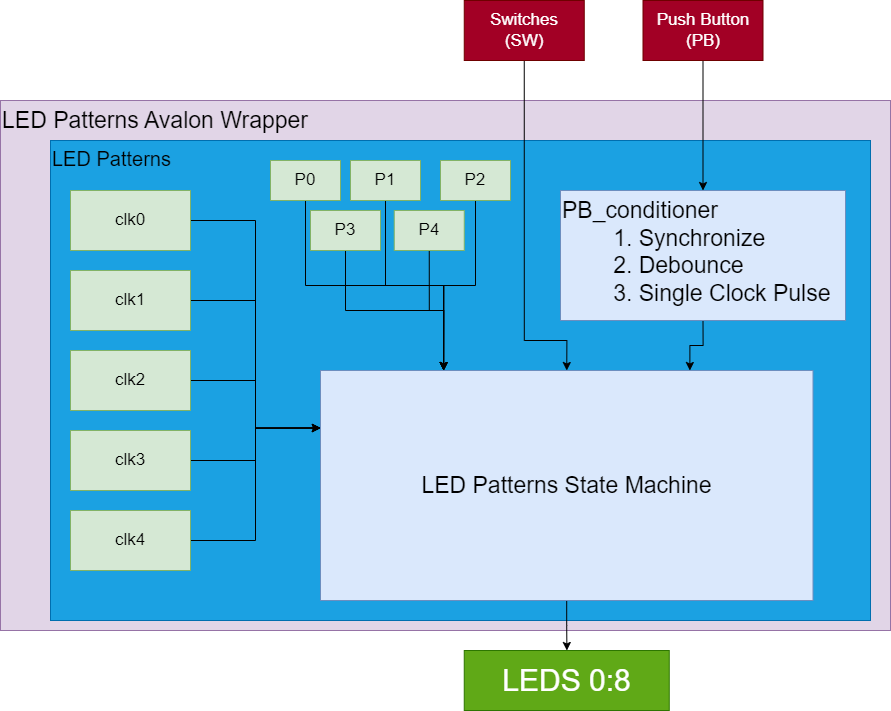

The diagram above was exported from draw.io. Its source (the exported page's mxGraphModel, read from the mxfile embedded in the PNG):
<mxGraphModel dx="2610" dy="2020" grid="1" gridSize="10" guides="1" tooltips="1" connect="1" arrows="1" fold="1" page="1" pageScale="1" pageWidth="850" pageHeight="1100" math="0" shadow="0">
  <root>
    <mxCell id="0" />
    <mxCell id="1" parent="0" />
    <mxCell id="ZF2ny9JAlckDlKYPVFxF-2" value="LED Patterns Avalon Wrapper" style="rounded=0;whiteSpace=wrap;html=1;fillColor=#e1d5e7;strokeColor=#9673a6;align=left;verticalAlign=top;fontSize=23;" vertex="1" parent="1">
      <mxGeometry x="-50" y="90" width="890" height="530" as="geometry" />
    </mxCell>
    <mxCell id="TfYOR2jMps_5fwXwl3WF-2" value="LED Patterns" style="rounded=0;whiteSpace=wrap;html=1;align=left;verticalAlign=top;fontSize=20;fillColor=#1ba1e2;strokeColor=#006EAF;fontColor=#000000;" parent="1" vertex="1">
      <mxGeometry y="130" width="820" height="480" as="geometry" />
    </mxCell>
    <mxCell id="TfYOR2jMps_5fwXwl3WF-10" style="edgeStyle=orthogonalEdgeStyle;rounded=0;orthogonalLoop=1;jettySize=auto;html=1;" parent="1" source="TfYOR2jMps_5fwXwl3WF-5" target="TfYOR2jMps_5fwXwl3WF-8" edge="1">
      <mxGeometry relative="1" as="geometry" />
    </mxCell>
    <mxCell id="TfYOR2jMps_5fwXwl3WF-5" value="Push Button&lt;div&gt;(PB)&lt;/div&gt;" style="rounded=0;whiteSpace=wrap;html=1;fontSize=17;strokeColor=#6F0000;align=center;verticalAlign=middle;fontFamily=Helvetica;fillColor=#a20025;fontColor=#ffffff;" parent="1" vertex="1">
      <mxGeometry x="592.5" y="-10" width="120" height="60" as="geometry" />
    </mxCell>
    <mxCell id="ospFu_TgtpuIdfV4h3sb-14" style="edgeStyle=orthogonalEdgeStyle;rounded=0;orthogonalLoop=1;jettySize=auto;html=1;exitX=0.5;exitY=1;exitDx=0;exitDy=0;entryX=0.5;entryY=0;entryDx=0;entryDy=0;" parent="1" source="TfYOR2jMps_5fwXwl3WF-6" target="TfYOR2jMps_5fwXwl3WF-11" edge="1">
      <mxGeometry relative="1" as="geometry">
        <Array as="points">
          <mxPoint x="474" y="330" />
          <mxPoint x="516" y="330" />
        </Array>
      </mxGeometry>
    </mxCell>
    <mxCell id="TfYOR2jMps_5fwXwl3WF-6" value="Switches&lt;div&gt;(SW)&lt;/div&gt;" style="rounded=0;whiteSpace=wrap;html=1;fontSize=17;strokeColor=#6F0000;align=center;verticalAlign=middle;fontFamily=Helvetica;fillColor=#a20025;fontColor=#ffffff;" parent="1" vertex="1">
      <mxGeometry x="413.75" y="-10" width="120" height="60" as="geometry" />
    </mxCell>
    <mxCell id="TfYOR2jMps_5fwXwl3WF-7" value="LEDS 0:8" style="rounded=0;whiteSpace=wrap;html=1;fontSize=30;fillColor=#60a917;fontColor=#ffffff;strokeColor=#2D7600;" parent="1" vertex="1">
      <mxGeometry x="413.75" y="640" width="205" height="60" as="geometry" />
    </mxCell>
    <mxCell id="TfYOR2jMps_5fwXwl3WF-12" style="edgeStyle=orthogonalEdgeStyle;rounded=0;orthogonalLoop=1;jettySize=auto;html=1;exitX=0.5;exitY=1;exitDx=0;exitDy=0;entryX=0.75;entryY=0;entryDx=0;entryDy=0;" parent="1" source="TfYOR2jMps_5fwXwl3WF-8" target="TfYOR2jMps_5fwXwl3WF-11" edge="1">
      <mxGeometry relative="1" as="geometry" />
    </mxCell>
    <mxCell id="TfYOR2jMps_5fwXwl3WF-8" value="PB_conditioner&lt;div style=&quot;font-size: 23px;&quot;&gt;&lt;span style=&quot;white-space: pre; font-size: 23px;&quot;&gt;&#09;&lt;/span&gt;1. Synchronize&lt;br style=&quot;font-size: 23px;&quot;&gt;&lt;/div&gt;&lt;div style=&quot;font-size: 23px;&quot;&gt;&lt;span style=&quot;white-space: pre; font-size: 23px;&quot;&gt;&#09;&lt;/span&gt;2. Debounce&lt;br style=&quot;font-size: 23px;&quot;&gt;&lt;/div&gt;&lt;div style=&quot;font-size: 23px;&quot;&gt;&lt;span style=&quot;white-space: pre; font-size: 23px;&quot;&gt;&#09;&lt;/span&gt;3. Single Clock Pulse&lt;br style=&quot;font-size: 23px;&quot;&gt;&lt;/div&gt;" style="rounded=0;whiteSpace=wrap;html=1;align=left;verticalAlign=top;fontSize=23;fillColor=#dae8fc;strokeColor=#6c8ebf;" parent="1" vertex="1">
      <mxGeometry x="510" y="180" width="285" height="130" as="geometry" />
    </mxCell>
    <mxCell id="TfYOR2jMps_5fwXwl3WF-13" style="edgeStyle=orthogonalEdgeStyle;rounded=0;orthogonalLoop=1;jettySize=auto;html=1;" parent="1" source="TfYOR2jMps_5fwXwl3WF-11" target="TfYOR2jMps_5fwXwl3WF-7" edge="1">
      <mxGeometry relative="1" as="geometry" />
    </mxCell>
    <mxCell id="TfYOR2jMps_5fwXwl3WF-11" value="&lt;div style=&quot;font-size: 23px;&quot;&gt;LED Patterns State Machine&lt;/div&gt;" style="rounded=0;whiteSpace=wrap;html=1;align=center;verticalAlign=middle;fontSize=23;fillColor=#dae8fc;strokeColor=#6c8ebf;" parent="1" vertex="1">
      <mxGeometry x="270" y="360" width="492.5" height="230" as="geometry" />
    </mxCell>
    <mxCell id="ospFu_TgtpuIdfV4h3sb-7" style="edgeStyle=orthogonalEdgeStyle;rounded=0;orthogonalLoop=1;jettySize=auto;html=1;exitX=1;exitY=0.5;exitDx=0;exitDy=0;entryX=0;entryY=0.25;entryDx=0;entryDy=0;" parent="1" source="ospFu_TgtpuIdfV4h3sb-1" target="TfYOR2jMps_5fwXwl3WF-11" edge="1">
      <mxGeometry relative="1" as="geometry" />
    </mxCell>
    <mxCell id="ospFu_TgtpuIdfV4h3sb-1" value="clk0" style="rounded=0;whiteSpace=wrap;html=1;fontSize=17;strokeColor=#82b366;align=center;verticalAlign=middle;fontFamily=Helvetica;fillColor=#d5e8d4;" parent="1" vertex="1">
      <mxGeometry x="20" y="180" width="120" height="60" as="geometry" />
    </mxCell>
    <mxCell id="ospFu_TgtpuIdfV4h3sb-8" style="edgeStyle=orthogonalEdgeStyle;rounded=0;orthogonalLoop=1;jettySize=auto;html=1;exitX=1;exitY=0.5;exitDx=0;exitDy=0;entryX=0;entryY=0.25;entryDx=0;entryDy=0;" parent="1" source="ospFu_TgtpuIdfV4h3sb-2" target="TfYOR2jMps_5fwXwl3WF-11" edge="1">
      <mxGeometry relative="1" as="geometry" />
    </mxCell>
    <mxCell id="ospFu_TgtpuIdfV4h3sb-2" value="clk1" style="rounded=0;whiteSpace=wrap;html=1;fontSize=17;strokeColor=#82b366;align=center;verticalAlign=middle;fontFamily=Helvetica;fillColor=#d5e8d4;" parent="1" vertex="1">
      <mxGeometry x="20" y="260" width="120" height="60" as="geometry" />
    </mxCell>
    <mxCell id="ospFu_TgtpuIdfV4h3sb-9" style="edgeStyle=orthogonalEdgeStyle;rounded=0;orthogonalLoop=1;jettySize=auto;html=1;exitX=1;exitY=0.5;exitDx=0;exitDy=0;entryX=0;entryY=0.25;entryDx=0;entryDy=0;" parent="1" source="ospFu_TgtpuIdfV4h3sb-3" target="TfYOR2jMps_5fwXwl3WF-11" edge="1">
      <mxGeometry relative="1" as="geometry" />
    </mxCell>
    <mxCell id="ospFu_TgtpuIdfV4h3sb-3" value="clk2" style="rounded=0;whiteSpace=wrap;html=1;fontSize=17;strokeColor=#82b366;align=center;verticalAlign=middle;fontFamily=Helvetica;fillColor=#d5e8d4;" parent="1" vertex="1">
      <mxGeometry x="20" y="340" width="120" height="60" as="geometry" />
    </mxCell>
    <mxCell id="ospFu_TgtpuIdfV4h3sb-12" style="edgeStyle=orthogonalEdgeStyle;rounded=0;orthogonalLoop=1;jettySize=auto;html=1;exitX=1;exitY=0.5;exitDx=0;exitDy=0;entryX=0;entryY=0.25;entryDx=0;entryDy=0;" parent="1" source="ospFu_TgtpuIdfV4h3sb-4" target="TfYOR2jMps_5fwXwl3WF-11" edge="1">
      <mxGeometry relative="1" as="geometry" />
    </mxCell>
    <mxCell id="ospFu_TgtpuIdfV4h3sb-4" value="clk3" style="rounded=0;whiteSpace=wrap;html=1;fontSize=17;strokeColor=#82b366;align=center;verticalAlign=middle;fontFamily=Helvetica;fillColor=#d5e8d4;" parent="1" vertex="1">
      <mxGeometry x="20" y="420" width="120" height="60" as="geometry" />
    </mxCell>
    <mxCell id="ospFu_TgtpuIdfV4h3sb-11" style="edgeStyle=orthogonalEdgeStyle;rounded=0;orthogonalLoop=1;jettySize=auto;html=1;exitX=1;exitY=0.5;exitDx=0;exitDy=0;entryX=0;entryY=0.25;entryDx=0;entryDy=0;" parent="1" source="ospFu_TgtpuIdfV4h3sb-5" target="TfYOR2jMps_5fwXwl3WF-11" edge="1">
      <mxGeometry relative="1" as="geometry" />
    </mxCell>
    <mxCell id="ospFu_TgtpuIdfV4h3sb-5" value="clk4" style="rounded=0;whiteSpace=wrap;html=1;fontSize=17;strokeColor=#82b366;align=center;verticalAlign=middle;fontFamily=Helvetica;fillColor=#d5e8d4;" parent="1" vertex="1">
      <mxGeometry x="20" y="500" width="120" height="60" as="geometry" />
    </mxCell>
    <mxCell id="ospFu_TgtpuIdfV4h3sb-20" style="edgeStyle=orthogonalEdgeStyle;rounded=0;orthogonalLoop=1;jettySize=auto;html=1;exitX=0.5;exitY=1;exitDx=0;exitDy=0;entryX=0.25;entryY=0;entryDx=0;entryDy=0;" parent="1" source="ospFu_TgtpuIdfV4h3sb-15" target="TfYOR2jMps_5fwXwl3WF-11" edge="1">
      <mxGeometry relative="1" as="geometry" />
    </mxCell>
    <mxCell id="ospFu_TgtpuIdfV4h3sb-15" value="P0" style="rounded=0;whiteSpace=wrap;html=1;fontSize=17;strokeColor=#82b366;align=center;verticalAlign=middle;fontFamily=Helvetica;fillColor=#d5e8d4;" parent="1" vertex="1">
      <mxGeometry x="220" y="150" width="70" height="40" as="geometry" />
    </mxCell>
    <mxCell id="ospFu_TgtpuIdfV4h3sb-23" style="edgeStyle=orthogonalEdgeStyle;rounded=0;orthogonalLoop=1;jettySize=auto;html=1;exitX=0.5;exitY=1;exitDx=0;exitDy=0;entryX=0.25;entryY=0;entryDx=0;entryDy=0;" parent="1" source="ospFu_TgtpuIdfV4h3sb-16" target="TfYOR2jMps_5fwXwl3WF-11" edge="1">
      <mxGeometry relative="1" as="geometry" />
    </mxCell>
    <mxCell id="ospFu_TgtpuIdfV4h3sb-16" value="P3" style="rounded=0;whiteSpace=wrap;html=1;fontSize=17;strokeColor=#82b366;align=center;verticalAlign=middle;fontFamily=Helvetica;fillColor=#d5e8d4;" parent="1" vertex="1">
      <mxGeometry x="260" y="200" width="70" height="40" as="geometry" />
    </mxCell>
    <mxCell id="ospFu_TgtpuIdfV4h3sb-25" style="edgeStyle=orthogonalEdgeStyle;rounded=0;orthogonalLoop=1;jettySize=auto;html=1;exitX=0.5;exitY=1;exitDx=0;exitDy=0;entryX=0.25;entryY=0;entryDx=0;entryDy=0;" parent="1" source="ospFu_TgtpuIdfV4h3sb-17" target="TfYOR2jMps_5fwXwl3WF-11" edge="1">
      <mxGeometry relative="1" as="geometry" />
    </mxCell>
    <mxCell id="ospFu_TgtpuIdfV4h3sb-17" value="P4" style="rounded=0;whiteSpace=wrap;html=1;fontSize=17;strokeColor=#82b366;align=center;verticalAlign=middle;fontFamily=Helvetica;fillColor=#d5e8d4;" parent="1" vertex="1">
      <mxGeometry x="343.75" y="200" width="70" height="40" as="geometry" />
    </mxCell>
    <mxCell id="ospFu_TgtpuIdfV4h3sb-24" style="edgeStyle=orthogonalEdgeStyle;rounded=0;orthogonalLoop=1;jettySize=auto;html=1;exitX=0.5;exitY=1;exitDx=0;exitDy=0;entryX=0.25;entryY=0;entryDx=0;entryDy=0;" parent="1" source="ospFu_TgtpuIdfV4h3sb-18" target="TfYOR2jMps_5fwXwl3WF-11" edge="1">
      <mxGeometry relative="1" as="geometry" />
    </mxCell>
    <mxCell id="ospFu_TgtpuIdfV4h3sb-18" value="P1" style="rounded=0;whiteSpace=wrap;html=1;fontSize=17;strokeColor=#82b366;align=center;verticalAlign=middle;fontFamily=Helvetica;fillColor=#d5e8d4;" parent="1" vertex="1">
      <mxGeometry x="300" y="150" width="70" height="40" as="geometry" />
    </mxCell>
    <mxCell id="ospFu_TgtpuIdfV4h3sb-26" style="edgeStyle=orthogonalEdgeStyle;rounded=0;orthogonalLoop=1;jettySize=auto;html=1;exitX=0.5;exitY=1;exitDx=0;exitDy=0;entryX=0.25;entryY=0;entryDx=0;entryDy=0;" parent="1" source="ospFu_TgtpuIdfV4h3sb-19" target="TfYOR2jMps_5fwXwl3WF-11" edge="1">
      <mxGeometry relative="1" as="geometry" />
    </mxCell>
    <mxCell id="ospFu_TgtpuIdfV4h3sb-19" value="P2" style="rounded=0;whiteSpace=wrap;html=1;fontSize=17;strokeColor=#82b366;align=center;verticalAlign=middle;fontFamily=Helvetica;fillColor=#d5e8d4;" parent="1" vertex="1">
      <mxGeometry x="390" y="150" width="70" height="40" as="geometry" />
    </mxCell>
  </root>
</mxGraphModel>